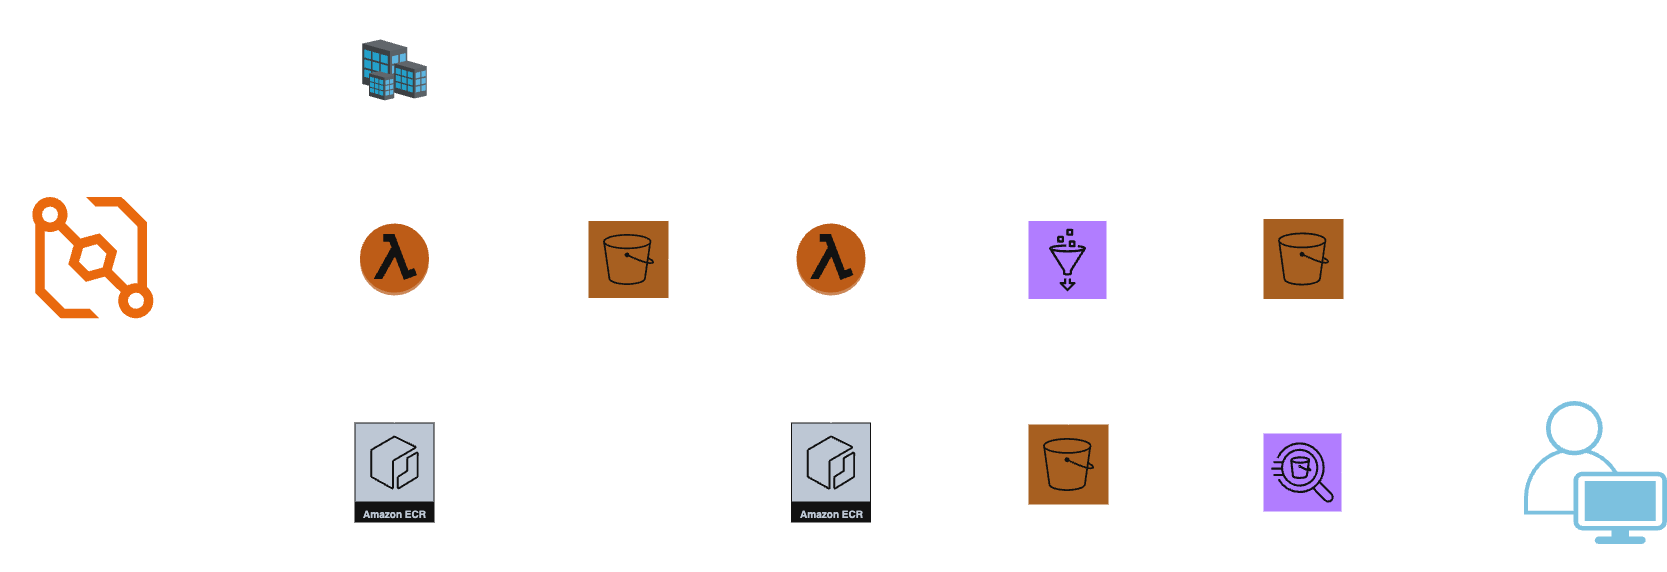

The diagram above was exported from draw.io. Its source (the exported page's mxGraphModel, read from the mxfile embedded in the PNG):
<mxGraphModel dx="2547" dy="2192" grid="1" gridSize="10" guides="1" tooltips="1" connect="1" arrows="1" fold="1" page="1" pageScale="1" pageWidth="850" pageHeight="1100" math="0" shadow="0">
  <root>
    <mxCell id="0" />
    <mxCell id="1" parent="0" />
    <mxCell id="ACQCyiPX_HcJnKJvECoC-8" style="edgeStyle=orthogonalEdgeStyle;rounded=0;orthogonalLoop=1;jettySize=auto;html=1;" edge="1" parent="1" source="ACQCyiPX_HcJnKJvECoC-2" target="ACQCyiPX_HcJnKJvECoC-5">
      <mxGeometry relative="1" as="geometry" />
    </mxCell>
    <mxCell id="ACQCyiPX_HcJnKJvECoC-2" value="" style="points=[];aspect=fixed;html=1;align=center;shadow=0;dashed=0;fillColor=#FF6A00;strokeColor=none;shape=mxgraph.alibaba_cloud.eventbridge;" vertex="1" parent="1">
      <mxGeometry x="-102" y="36" width="125" height="125" as="geometry" />
    </mxCell>
    <mxCell id="ACQCyiPX_HcJnKJvECoC-3" value="&lt;b&gt;Event Bridge&lt;/b&gt;&lt;div&gt;Runs 4 times a day at&amp;nbsp;&lt;/div&gt;&lt;div&gt;&lt;strong data-end=&quot;206&quot; data-start=&quot;172&quot;&gt;00:00, 06:00, 12:00, and 18:00&lt;/strong&gt;.&lt;/div&gt;" style="text;html=1;align=center;verticalAlign=middle;resizable=0;points=[];autosize=1;strokeColor=none;fillColor=none;" vertex="1" parent="1">
      <mxGeometry x="-132" y="161" width="190" height="60" as="geometry" />
    </mxCell>
    <mxCell id="ACQCyiPX_HcJnKJvECoC-10" style="edgeStyle=orthogonalEdgeStyle;rounded=0;orthogonalLoop=1;jettySize=auto;html=1;" edge="1" parent="1" source="ACQCyiPX_HcJnKJvECoC-5" target="ACQCyiPX_HcJnKJvECoC-9">
      <mxGeometry relative="1" as="geometry" />
    </mxCell>
    <mxCell id="ACQCyiPX_HcJnKJvECoC-15" style="edgeStyle=orthogonalEdgeStyle;rounded=0;orthogonalLoop=1;jettySize=auto;html=1;" edge="1" parent="1" source="ACQCyiPX_HcJnKJvECoC-5" target="ACQCyiPX_HcJnKJvECoC-14">
      <mxGeometry relative="1" as="geometry" />
    </mxCell>
    <mxCell id="ACQCyiPX_HcJnKJvECoC-5" value="" style="outlineConnect=0;dashed=0;verticalLabelPosition=bottom;verticalAlign=top;align=center;html=1;shape=mxgraph.aws3.lambda_function;fillColor=#F58534;gradientColor=none;" vertex="1" parent="1">
      <mxGeometry x="227.5" y="63.999999999999986" width="69" height="72" as="geometry" />
    </mxCell>
    <mxCell id="ACQCyiPX_HcJnKJvECoC-6" value="&lt;b&gt;b3-trading-scraper&lt;/b&gt;&lt;div&gt;&lt;b&gt;Lambda&lt;/b&gt;&lt;/div&gt;" style="text;html=1;align=center;verticalAlign=middle;resizable=0;points=[];autosize=1;strokeColor=none;fillColor=none;" vertex="1" parent="1">
      <mxGeometry x="257" y="40" width="130" height="40" as="geometry" />
    </mxCell>
    <mxCell id="ACQCyiPX_HcJnKJvECoC-9" value="" style="verticalLabelPosition=bottom;sketch=0;aspect=fixed;html=1;verticalAlign=top;strokeColor=none;align=center;outlineConnect=0;shape=mxgraph.citrix.site;" vertex="1" parent="1">
      <mxGeometry x="229.69" y="-120" width="64.62" height="61" as="geometry" />
    </mxCell>
    <mxCell id="ACQCyiPX_HcJnKJvECoC-11" value="&lt;b&gt;B3 WebSite&lt;/b&gt;" style="text;html=1;align=center;verticalAlign=middle;resizable=0;points=[];autosize=1;strokeColor=none;fillColor=none;" vertex="1" parent="1">
      <mxGeometry x="217" y="-160" width="90" height="30" as="geometry" />
    </mxCell>
    <mxCell id="ACQCyiPX_HcJnKJvECoC-14" value="" style="sketch=0;pointerEvents=1;shadow=0;dashed=0;html=1;strokeColor=none;fillColor=#DF8C42;labelPosition=center;verticalLabelPosition=bottom;verticalAlign=top;align=center;outlineConnect=0;shape=mxgraph.veeam2.aws_s3;" vertex="1" parent="1">
      <mxGeometry x="456" y="61.5" width="80" height="77" as="geometry" />
    </mxCell>
    <mxCell id="ACQCyiPX_HcJnKJvECoC-16" value="&lt;b&gt;S3 - raw_data&lt;/b&gt;" style="text;html=1;align=center;verticalAlign=middle;resizable=0;points=[];autosize=1;strokeColor=none;fillColor=none;" vertex="1" parent="1">
      <mxGeometry x="446" y="25" width="100" height="30" as="geometry" />
    </mxCell>
    <mxCell id="ACQCyiPX_HcJnKJvECoC-17" value="" style="outlineConnect=0;dashed=0;verticalLabelPosition=bottom;verticalAlign=top;align=center;html=1;shape=mxgraph.aws3.lambda_function;fillColor=#F58534;gradientColor=none;" vertex="1" parent="1">
      <mxGeometry x="664" y="64" width="69" height="72" as="geometry" />
    </mxCell>
    <mxCell id="ACQCyiPX_HcJnKJvECoC-18" value="&lt;b&gt;trigger-glue-etl&lt;/b&gt;&lt;div&gt;&lt;b&gt;Lambda&lt;/b&gt;&lt;/div&gt;" style="text;html=1;align=center;verticalAlign=middle;resizable=0;points=[];autosize=1;strokeColor=none;fillColor=none;" vertex="1" parent="1">
      <mxGeometry x="698" y="40" width="110" height="40" as="geometry" />
    </mxCell>
    <mxCell id="ACQCyiPX_HcJnKJvECoC-19" style="edgeStyle=orthogonalEdgeStyle;rounded=0;orthogonalLoop=1;jettySize=auto;html=1;entryX=0;entryY=0.5;entryDx=0;entryDy=0;entryPerimeter=0;" edge="1" parent="1" source="ACQCyiPX_HcJnKJvECoC-14" target="ACQCyiPX_HcJnKJvECoC-17">
      <mxGeometry relative="1" as="geometry" />
    </mxCell>
    <mxCell id="ACQCyiPX_HcJnKJvECoC-31" style="edgeStyle=orthogonalEdgeStyle;rounded=0;orthogonalLoop=1;jettySize=auto;html=1;" edge="1" parent="1" source="ACQCyiPX_HcJnKJvECoC-20" target="ACQCyiPX_HcJnKJvECoC-23">
      <mxGeometry relative="1" as="geometry" />
    </mxCell>
    <mxCell id="ACQCyiPX_HcJnKJvECoC-20" value="" style="sketch=0;pointerEvents=1;shadow=0;dashed=0;html=1;strokeColor=none;fillColor=#DF8C42;labelPosition=center;verticalLabelPosition=bottom;verticalAlign=top;align=center;outlineConnect=0;shape=mxgraph.veeam2.aws_s3;" vertex="1" parent="1">
      <mxGeometry x="1131" y="59.5" width="80" height="80" as="geometry" />
    </mxCell>
    <mxCell id="ACQCyiPX_HcJnKJvECoC-21" value="&lt;b&gt;S3 - refined&lt;/b&gt;" style="text;html=1;align=center;verticalAlign=middle;resizable=0;points=[];autosize=1;strokeColor=none;fillColor=none;" vertex="1" parent="1">
      <mxGeometry x="1126" y="20.5" width="90" height="30" as="geometry" />
    </mxCell>
    <mxCell id="ACQCyiPX_HcJnKJvECoC-23" value="" style="sketch=0;points=[[0,0,0],[0.25,0,0],[0.5,0,0],[0.75,0,0],[1,0,0],[0,1,0],[0.25,1,0],[0.5,1,0],[0.75,1,0],[1,1,0],[0,0.25,0],[0,0.5,0],[0,0.75,0],[1,0.25,0],[1,0.5,0],[1,0.75,0]];outlineConnect=0;fontColor=#232F3E;fillColor=#8C4FFF;strokeColor=#ffffff;dashed=0;verticalLabelPosition=bottom;verticalAlign=top;align=center;html=1;fontSize=12;fontStyle=0;aspect=fixed;shape=mxgraph.aws4.resourceIcon;resIcon=mxgraph.aws4.athena;" vertex="1" parent="1">
      <mxGeometry x="1131" y="274" width="78" height="78" as="geometry" />
    </mxCell>
    <mxCell id="ACQCyiPX_HcJnKJvECoC-30" style="edgeStyle=orthogonalEdgeStyle;rounded=0;orthogonalLoop=1;jettySize=auto;html=1;" edge="1" parent="1" source="ACQCyiPX_HcJnKJvECoC-24" target="ACQCyiPX_HcJnKJvECoC-20">
      <mxGeometry relative="1" as="geometry" />
    </mxCell>
    <mxCell id="ACQCyiPX_HcJnKJvECoC-24" value="" style="sketch=0;points=[[0,0,0],[0.25,0,0],[0.5,0,0],[0.75,0,0],[1,0,0],[0,1,0],[0.25,1,0],[0.5,1,0],[0.75,1,0],[1,1,0],[0,0.25,0],[0,0.5,0],[0,0.75,0],[1,0.25,0],[1,0.5,0],[1,0.75,0]];outlineConnect=0;fontColor=#232F3E;fillColor=#8C4FFF;strokeColor=#ffffff;dashed=0;verticalLabelPosition=bottom;verticalAlign=top;align=center;html=1;fontSize=12;fontStyle=0;aspect=fixed;shape=mxgraph.aws4.resourceIcon;resIcon=mxgraph.aws4.glue;" vertex="1" parent="1">
      <mxGeometry x="896" y="61.5" width="78" height="78" as="geometry" />
    </mxCell>
    <mxCell id="ACQCyiPX_HcJnKJvECoC-25" value="&lt;b&gt;AWS Glue Job&lt;/b&gt;" style="text;html=1;align=center;verticalAlign=middle;resizable=0;points=[];autosize=1;strokeColor=none;fillColor=none;" vertex="1" parent="1">
      <mxGeometry x="872" y="25" width="110" height="30" as="geometry" />
    </mxCell>
    <mxCell id="ACQCyiPX_HcJnKJvECoC-29" style="edgeStyle=orthogonalEdgeStyle;rounded=0;orthogonalLoop=1;jettySize=auto;html=1;entryX=0;entryY=0.5;entryDx=0;entryDy=0;entryPerimeter=0;" edge="1" parent="1" source="ACQCyiPX_HcJnKJvECoC-17" target="ACQCyiPX_HcJnKJvECoC-24">
      <mxGeometry relative="1" as="geometry" />
    </mxCell>
    <mxCell id="ACQCyiPX_HcJnKJvECoC-32" value="Amazon ECR" style="sketch=0;outlineConnect=0;fontColor=#232F3E;gradientColor=none;strokeColor=#ffffff;fillColor=#232F3E;dashed=0;verticalLabelPosition=middle;verticalAlign=bottom;align=center;html=1;whiteSpace=wrap;fontSize=10;fontStyle=1;spacing=3;shape=mxgraph.aws4.productIcon;prIcon=mxgraph.aws4.ecr;" vertex="1" parent="1">
      <mxGeometry x="222" y="263" width="80" height="100" as="geometry" />
    </mxCell>
    <mxCell id="ACQCyiPX_HcJnKJvECoC-33" value="Amazon ECR" style="sketch=0;outlineConnect=0;fontColor=#232F3E;gradientColor=none;strokeColor=#ffffff;fillColor=#232F3E;dashed=0;verticalLabelPosition=middle;verticalAlign=bottom;align=center;html=1;whiteSpace=wrap;fontSize=10;fontStyle=1;spacing=3;shape=mxgraph.aws4.productIcon;prIcon=mxgraph.aws4.ecr;" vertex="1" parent="1">
      <mxGeometry x="658.5" y="263" width="80" height="100" as="geometry" />
    </mxCell>
    <mxCell id="ACQCyiPX_HcJnKJvECoC-34" style="edgeStyle=orthogonalEdgeStyle;rounded=0;orthogonalLoop=1;jettySize=auto;html=1;entryX=0.5;entryY=1;entryDx=0;entryDy=0;entryPerimeter=0;" edge="1" parent="1" source="ACQCyiPX_HcJnKJvECoC-32" target="ACQCyiPX_HcJnKJvECoC-5">
      <mxGeometry relative="1" as="geometry" />
    </mxCell>
    <mxCell id="ACQCyiPX_HcJnKJvECoC-35" style="edgeStyle=orthogonalEdgeStyle;rounded=0;orthogonalLoop=1;jettySize=auto;html=1;entryX=0.5;entryY=1;entryDx=0;entryDy=0;entryPerimeter=0;" edge="1" parent="1" source="ACQCyiPX_HcJnKJvECoC-33" target="ACQCyiPX_HcJnKJvECoC-17">
      <mxGeometry relative="1" as="geometry" />
    </mxCell>
    <mxCell id="ACQCyiPX_HcJnKJvECoC-36" value="&lt;b&gt;Athena&lt;/b&gt;" style="text;html=1;align=center;verticalAlign=middle;resizable=0;points=[];autosize=1;strokeColor=none;fillColor=none;" vertex="1" parent="1">
      <mxGeometry x="1140" y="352" width="60" height="30" as="geometry" />
    </mxCell>
    <mxCell id="ACQCyiPX_HcJnKJvECoC-37" value="" style="points=[[0.35,0,0],[0.98,0.51,0],[1,0.71,0],[0.67,1,0],[0,0.795,0],[0,0.65,0]];verticalLabelPosition=bottom;sketch=0;html=1;verticalAlign=top;aspect=fixed;align=center;pointerEvents=1;shape=mxgraph.cisco19.user;fillColor=#005073;strokeColor=none;" vertex="1" parent="1">
      <mxGeometry x="1391.5" y="241.5" width="143" height="143" as="geometry" />
    </mxCell>
    <mxCell id="ACQCyiPX_HcJnKJvECoC-38" style="edgeStyle=orthogonalEdgeStyle;rounded=0;orthogonalLoop=1;jettySize=auto;html=1;entryX=1;entryY=0.5;entryDx=0;entryDy=0;entryPerimeter=0;" edge="1" parent="1" source="ACQCyiPX_HcJnKJvECoC-37" target="ACQCyiPX_HcJnKJvECoC-23">
      <mxGeometry relative="1" as="geometry" />
    </mxCell>
    <mxCell id="ACQCyiPX_HcJnKJvECoC-39" value="&lt;b&gt;Users&lt;/b&gt;" style="text;html=1;align=center;verticalAlign=middle;resizable=0;points=[];autosize=1;strokeColor=none;fillColor=none;" vertex="1" parent="1">
      <mxGeometry x="1433" y="382" width="60" height="30" as="geometry" />
    </mxCell>
    <mxCell id="ACQCyiPX_HcJnKJvECoC-40" value="" style="sketch=0;pointerEvents=1;shadow=0;dashed=0;html=1;strokeColor=none;fillColor=#DF8C42;labelPosition=center;verticalLabelPosition=bottom;verticalAlign=top;align=center;outlineConnect=0;shape=mxgraph.veeam2.aws_s3;" vertex="1" parent="1">
      <mxGeometry x="896" y="265" width="80" height="80" as="geometry" />
    </mxCell>
    <mxCell id="ACQCyiPX_HcJnKJvECoC-41" value="&lt;b&gt;Glue Job JSON&lt;/b&gt;" style="text;html=1;align=center;verticalAlign=middle;resizable=0;points=[];autosize=1;strokeColor=none;fillColor=none;" vertex="1" parent="1">
      <mxGeometry x="873" y="347" width="110" height="30" as="geometry" />
    </mxCell>
    <mxCell id="ACQCyiPX_HcJnKJvECoC-42" style="edgeStyle=orthogonalEdgeStyle;rounded=0;orthogonalLoop=1;jettySize=auto;html=1;entryX=0.5;entryY=1;entryDx=0;entryDy=0;entryPerimeter=0;" edge="1" parent="1" source="ACQCyiPX_HcJnKJvECoC-40" target="ACQCyiPX_HcJnKJvECoC-24">
      <mxGeometry relative="1" as="geometry" />
    </mxCell>
  </root>
</mxGraphModel>